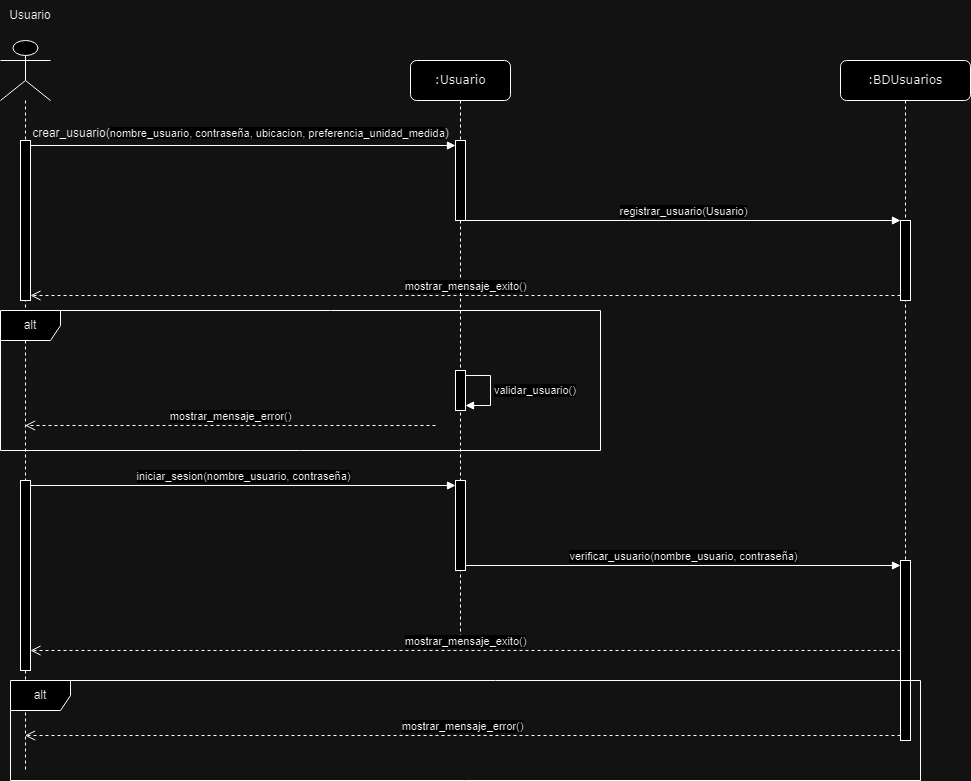

The diagram above was exported from draw.io. Its source (the exported page's mxGraphModel, read from the mxfile embedded in the PNG):
<mxGraphModel dx="1434" dy="792" grid="1" gridSize="10" guides="1" tooltips="1" connect="1" arrows="1" fold="1" page="1" pageScale="1" pageWidth="1100" pageHeight="850" background="none" math="0" shadow="0">
  <root>
    <mxCell id="0" />
    <mxCell id="1" parent="0" />
    <mxCell id="7baba1c4bc27f4b0-2" value=":Usuario" style="shape=umlLifeline;perimeter=lifelinePerimeter;whiteSpace=wrap;html=1;container=1;collapsible=0;recursiveResize=0;outlineConnect=0;rounded=1;shadow=0;comic=0;labelBackgroundColor=none;strokeWidth=1;fontFamily=Verdana;fontSize=12;align=center;" parent="1" vertex="1">
      <mxGeometry x="520" y="80" width="100" height="580" as="geometry" />
    </mxCell>
    <mxCell id="LcGpcMvWt2SgMjPczcAH-19" value="" style="html=1;points=[[0,0,0,0,5],[0,1,0,0,-5],[1,0,0,0,5],[1,1,0,0,-5]];perimeter=orthogonalPerimeter;outlineConnect=0;targetShapes=umlLifeline;portConstraint=eastwest;newEdgeStyle={&quot;curved&quot;:0,&quot;rounded&quot;:0};" parent="7baba1c4bc27f4b0-2" vertex="1">
      <mxGeometry x="45" y="80" width="10" height="80" as="geometry" />
    </mxCell>
    <mxCell id="OxKVXp9wMLbaAqHzc7Et-2" value="" style="html=1;points=[[0,0,0,0,5],[0,1,0,0,-5],[1,0,0,0,5],[1,1,0,0,-5]];perimeter=orthogonalPerimeter;outlineConnect=0;targetShapes=umlLifeline;portConstraint=eastwest;newEdgeStyle={&quot;curved&quot;:0,&quot;rounded&quot;:0};" parent="7baba1c4bc27f4b0-2" vertex="1">
      <mxGeometry x="45" y="420" width="10" height="90" as="geometry" />
    </mxCell>
    <mxCell id="7baba1c4bc27f4b0-3" value=":BDUsuarios" style="shape=umlLifeline;perimeter=lifelinePerimeter;whiteSpace=wrap;html=1;container=1;collapsible=0;recursiveResize=0;outlineConnect=0;rounded=1;shadow=0;comic=0;labelBackgroundColor=none;strokeWidth=1;fontFamily=Verdana;fontSize=12;align=center;" parent="1" vertex="1">
      <mxGeometry x="950" y="80" width="130" height="680" as="geometry" />
    </mxCell>
    <mxCell id="LcGpcMvWt2SgMjPczcAH-20" value="" style="html=1;points=[[0,0,0,0,5],[0,1,0,0,-5],[1,0,0,0,5],[1,1,0,0,-5]];perimeter=orthogonalPerimeter;outlineConnect=0;targetShapes=umlLifeline;portConstraint=eastwest;newEdgeStyle={&quot;curved&quot;:0,&quot;rounded&quot;:0};" parent="7baba1c4bc27f4b0-3" vertex="1">
      <mxGeometry x="60" y="160" width="10" height="80" as="geometry" />
    </mxCell>
    <mxCell id="OxKVXp9wMLbaAqHzc7Et-1" value="" style="html=1;points=[[0,0,0,0,5],[0,1,0,0,-5],[1,0,0,0,5],[1,1,0,0,-5]];perimeter=orthogonalPerimeter;outlineConnect=0;targetShapes=umlLifeline;portConstraint=eastwest;newEdgeStyle={&quot;curved&quot;:0,&quot;rounded&quot;:0};" parent="7baba1c4bc27f4b0-3" vertex="1">
      <mxGeometry x="60" y="500" width="10" height="180" as="geometry" />
    </mxCell>
    <mxCell id="LcGpcMvWt2SgMjPczcAH-13" value="" style="shape=umlLifeline;perimeter=lifelinePerimeter;whiteSpace=wrap;html=1;container=1;dropTarget=0;collapsible=0;recursiveResize=0;outlineConnect=0;portConstraint=eastwest;newEdgeStyle={&quot;curved&quot;:0,&quot;rounded&quot;:0};participant=umlActor;size=60;" parent="1" vertex="1">
      <mxGeometry x="110" y="60" width="50" height="730" as="geometry" />
    </mxCell>
    <mxCell id="LcGpcMvWt2SgMjPczcAH-15" value="" style="html=1;points=[[0,0,0,0,5],[0,1,0,0,-5],[1,0,0,0,5],[1,1,0,0,-5]];perimeter=orthogonalPerimeter;outlineConnect=0;targetShapes=umlLifeline;portConstraint=eastwest;newEdgeStyle={&quot;curved&quot;:0,&quot;rounded&quot;:0};" parent="LcGpcMvWt2SgMjPczcAH-13" vertex="1">
      <mxGeometry x="20" y="100" width="10" height="160" as="geometry" />
    </mxCell>
    <mxCell id="LcGpcMvWt2SgMjPczcAH-14" value="Usuario" style="text;strokeColor=none;align=center;fillColor=none;html=1;verticalAlign=middle;whiteSpace=wrap;rounded=0;" parent="1" vertex="1">
      <mxGeometry x="110" y="20" width="60" height="30" as="geometry" />
    </mxCell>
    <mxCell id="LcGpcMvWt2SgMjPczcAH-16" value="" style="html=1;verticalAlign=bottom;endArrow=block;curved=0;rounded=0;exitX=1;exitY=0;exitDx=0;exitDy=5;exitPerimeter=0;" parent="1" source="LcGpcMvWt2SgMjPczcAH-15" target="LcGpcMvWt2SgMjPczcAH-19" edge="1">
      <mxGeometry width="80" relative="1" as="geometry">
        <mxPoint x="510" y="310" as="sourcePoint" />
        <mxPoint x="590" y="310" as="targetPoint" />
      </mxGeometry>
    </mxCell>
    <mxCell id="LcGpcMvWt2SgMjPczcAH-17" value="crear_usuario(&lt;span style=&quot;font-size: 11px; background-color: rgb(255, 255, 255);&quot;&gt;nombre_usuario, contraseña, ubicacion, preferencia_unidad_medida&lt;/span&gt;)" style="text;html=1;align=center;verticalAlign=middle;resizable=0;points=[];autosize=1;strokeColor=none;fillColor=none;" parent="1" vertex="1">
      <mxGeometry x="130" y="138" width="440" height="30" as="geometry" />
    </mxCell>
    <mxCell id="LcGpcMvWt2SgMjPczcAH-21" value="registrar_usuario(Usuario)" style="html=1;verticalAlign=bottom;endArrow=block;curved=0;rounded=0;" parent="1" source="LcGpcMvWt2SgMjPczcAH-19" target="LcGpcMvWt2SgMjPczcAH-20" edge="1">
      <mxGeometry x="0.0023" width="80" relative="1" as="geometry">
        <mxPoint x="510" y="310" as="sourcePoint" />
        <mxPoint x="590" y="310" as="targetPoint" />
        <mxPoint as="offset" />
      </mxGeometry>
    </mxCell>
    <mxCell id="LcGpcMvWt2SgMjPczcAH-23" value="mostrar_mensaje_exito()" style="html=1;verticalAlign=bottom;endArrow=open;dashed=1;endSize=8;curved=0;rounded=0;exitX=0;exitY=1;exitDx=0;exitDy=-5;exitPerimeter=0;" parent="1" source="LcGpcMvWt2SgMjPczcAH-20" target="LcGpcMvWt2SgMjPczcAH-15" edge="1">
      <mxGeometry relative="1" as="geometry">
        <mxPoint x="840" y="330" as="sourcePoint" />
        <mxPoint x="510" y="430" as="targetPoint" />
      </mxGeometry>
    </mxCell>
    <mxCell id="LcGpcMvWt2SgMjPczcAH-24" value="alt" style="shape=umlFrame;whiteSpace=wrap;html=1;pointerEvents=0;" parent="1" vertex="1">
      <mxGeometry x="110" y="330" width="600" height="140" as="geometry" />
    </mxCell>
    <mxCell id="LcGpcMvWt2SgMjPczcAH-27" value="mostrar_mensaje_error()" style="html=1;verticalAlign=bottom;endArrow=open;dashed=1;endSize=8;curved=0;rounded=0;exitX=0;exitY=1;exitDx=0;exitDy=-5;exitPerimeter=0;" parent="1" target="LcGpcMvWt2SgMjPczcAH-13" edge="1">
      <mxGeometry relative="1" as="geometry">
        <mxPoint x="545" y="445" as="sourcePoint" />
        <mxPoint x="510" y="430" as="targetPoint" />
      </mxGeometry>
    </mxCell>
    <mxCell id="LcGpcMvWt2SgMjPczcAH-28" value="" style="html=1;points=[[0,0,0,0,5],[0,1,0,0,-5],[1,0,0,0,5],[1,1,0,0,-5]];perimeter=orthogonalPerimeter;outlineConnect=0;targetShapes=umlLifeline;portConstraint=eastwest;newEdgeStyle={&quot;curved&quot;:0,&quot;rounded&quot;:0};" parent="1" vertex="1">
      <mxGeometry x="565" y="390" width="10" height="40" as="geometry" />
    </mxCell>
    <mxCell id="LcGpcMvWt2SgMjPczcAH-29" value="validar_usuario()" style="html=1;align=left;spacingLeft=2;endArrow=block;rounded=0;edgeStyle=orthogonalEdgeStyle;curved=0;rounded=0;exitX=1;exitY=0;exitDx=0;exitDy=5;exitPerimeter=0;entryX=1;entryY=1;entryDx=0;entryDy=-5;entryPerimeter=0;" parent="1" source="LcGpcMvWt2SgMjPczcAH-28" target="LcGpcMvWt2SgMjPczcAH-28" edge="1">
      <mxGeometry relative="1" as="geometry">
        <mxPoint x="560" y="400" as="sourcePoint" />
        <Array as="points">
          <mxPoint x="600" y="395" />
          <mxPoint x="600" y="425" />
        </Array>
        <mxPoint x="560" y="430" as="targetPoint" />
      </mxGeometry>
    </mxCell>
    <mxCell id="OxKVXp9wMLbaAqHzc7Et-3" value="" style="html=1;points=[[0,0,0,0,5],[0,1,0,0,-5],[1,0,0,0,5],[1,1,0,0,-5]];perimeter=orthogonalPerimeter;outlineConnect=0;targetShapes=umlLifeline;portConstraint=eastwest;newEdgeStyle={&quot;curved&quot;:0,&quot;rounded&quot;:0};" parent="1" vertex="1">
      <mxGeometry x="130" y="500" width="10" height="190" as="geometry" />
    </mxCell>
    <mxCell id="OxKVXp9wMLbaAqHzc7Et-4" value="iniciar_sesion(nombre_usuario, contraseña)" style="html=1;verticalAlign=bottom;endArrow=block;curved=0;rounded=0;exitX=1;exitY=0;exitDx=0;exitDy=5;exitPerimeter=0;entryX=0;entryY=0;entryDx=0;entryDy=5;entryPerimeter=0;" parent="1" source="OxKVXp9wMLbaAqHzc7Et-3" target="OxKVXp9wMLbaAqHzc7Et-2" edge="1">
      <mxGeometry x="0.0029" width="80" relative="1" as="geometry">
        <mxPoint x="150" y="500" as="sourcePoint" />
        <mxPoint x="484.5" y="500" as="targetPoint" />
        <mxPoint as="offset" />
      </mxGeometry>
    </mxCell>
    <mxCell id="OxKVXp9wMLbaAqHzc7Et-6" value="verificar_usuario(nombre_usuario, contraseña)" style="html=1;verticalAlign=bottom;endArrow=block;curved=0;rounded=0;exitX=1;exitY=1;exitDx=0;exitDy=-5;exitPerimeter=0;entryX=0;entryY=0;entryDx=0;entryDy=5;entryPerimeter=0;" parent="1" source="OxKVXp9wMLbaAqHzc7Et-2" target="OxKVXp9wMLbaAqHzc7Et-1" edge="1">
      <mxGeometry width="80" relative="1" as="geometry">
        <mxPoint x="484.5" y="590" as="sourcePoint" />
        <mxPoint x="754.5" y="590" as="targetPoint" />
        <mxPoint as="offset" />
      </mxGeometry>
    </mxCell>
    <mxCell id="OxKVXp9wMLbaAqHzc7Et-7" value="mostrar_mensaje_exito()" style="html=1;verticalAlign=bottom;endArrow=open;dashed=1;endSize=8;curved=0;rounded=0;" parent="1" source="OxKVXp9wMLbaAqHzc7Et-1" target="OxKVXp9wMLbaAqHzc7Et-3" edge="1">
      <mxGeometry relative="1" as="geometry">
        <mxPoint x="745" y="690" as="sourcePoint" />
        <mxPoint x="145" y="640" as="targetPoint" />
      </mxGeometry>
    </mxCell>
    <mxCell id="OxKVXp9wMLbaAqHzc7Et-8" value="mostrar_mensaje_error()" style="html=1;verticalAlign=bottom;endArrow=open;dashed=1;endSize=8;curved=0;rounded=0;exitX=0;exitY=1;exitDx=0;exitDy=-5;exitPerimeter=0;" parent="1" source="OxKVXp9wMLbaAqHzc7Et-1" target="LcGpcMvWt2SgMjPczcAH-13" edge="1">
      <mxGeometry relative="1" as="geometry">
        <mxPoint x="534.5" y="760" as="sourcePoint" />
        <mxPoint x="150" y="755" as="targetPoint" />
        <Array as="points" />
      </mxGeometry>
    </mxCell>
    <mxCell id="OxKVXp9wMLbaAqHzc7Et-9" value="alt" style="shape=umlFrame;whiteSpace=wrap;html=1;pointerEvents=0;" parent="1" vertex="1">
      <mxGeometry x="120" y="700" width="910" height="100" as="geometry" />
    </mxCell>
  </root>
</mxGraphModel>